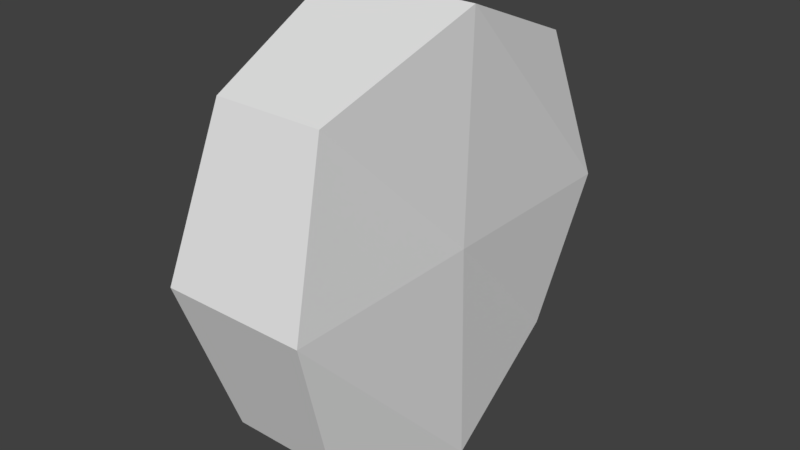 # Source: coin.blend  (saved by Blender 2.78.0; exported with 4.5.12 LTS)
import bpy
from mathutils import Matrix  # noqa: F401  (used for matrix-valued properties, if any)

bpy.ops.wm.read_factory_settings(use_empty=True)
scene = bpy.context.scene
scene.name = 'Scene'

# ---- collections
col_collection_1 = bpy.data.collections.new('Collection 1'); scene.collection.children.link(col_collection_1)

# ---- world
world_world = bpy.data.worlds.new('World'); scene.world = world_world
world_world.color = (0.05088, 0.05088, 0.05088)
world_world.use_sun_shadow = False
world_world.sun_shadow_jitter_overblur = 0.0
world_world.cycles.sampling_method = 'MANUAL'

# ---- meshes
me_cube_001 = bpy.data.meshes.new('Cube.001')
me_cube_001.from_pydata([(-0.35, -1.0, -1.0), (-0.35, -1.0, 1.0), (-0.35, 1.0, -1.0), (-0.35, 1.0, 1.0), (0.35, -1.0, -1.0), (0.35, -1.0, 1.0), (0.35, 1.0, -1.0), (0.35, 1.0, 1.0), (-0.49, 0.0, -1.4), (-0.49, 0.0, 1.4), (0.49, 0.0, -1.4), (0.49, 0.0, 1.4), (-0.462, -1.32, 0.0), (-0.462, 1.32, 0.0), (0.462, 1.32, 0.0), (0.462, -1.32, 0.0), (0.462, 0.0, 0.0), (-0.462, 0.0, 0.0)], [], [(17, 9, 3, 13), (13, 3, 7, 14), (16, 11, 5, 15), (15, 5, 1, 12), (8, 10, 4, 0), (11, 9, 1, 5), (7, 3, 9, 11), (2, 6, 10, 8), (14, 7, 11, 16), (12, 1, 9, 17), (0, 12, 17, 8), (6, 14, 16, 10), (4, 15, 12, 0), (10, 16, 15, 4), (2, 13, 14, 6), (8, 17, 13, 2)])
me_cube_001.use_remesh_preserve_volume = False
me_cube_001.use_remesh_preserve_attributes = False
me_cube_001.use_mirror_vertex_groups = False
me_cube_001.update()

# ---- objects
ob_cube = bpy.data.objects.new('Cube', me_cube_001)

# ---- transforms, parenting, visibility, modifiers, constraints
ob_cube.location = (0.0, 0.0, 0.0)
ob_cube.lineart.crease_threshold = 0.0

# ---- collection membership
col_collection_1.objects.link(ob_cube)

# ---- scene / render settings (as saved in the file)
scene.frame_start = 1; scene.frame_end = 250; scene.frame_set(1)
scene.render.engine = 'BLENDER_EEVEE_NEXT'
scene.render.resolution_percentage = 50
scene.render.dither_intensity = 0.0
scene.cycles.use_denoising = False
scene.cycles.samples = 128
scene.cycles.sampling_pattern = 'TABULATED_SOBOL'
scene.cycles.light_sampling_threshold = 0.0
scene.cycles.use_adaptive_sampling = False
scene.cycles.use_light_tree = False
scene.cycles.blur_glossy = 0.0
scene.cycles.sample_clamp_indirect = 0.0
scene.view_settings.view_transform = 'Standard'
bpy.context.view_layer.update()

# ---- added for rendering (the .blend has no active camera and no usable light): camera, sun
cam_auto = bpy.data.cameras.new('AutoCamera')
cam_auto.lens = 50.0
cam_auto.sensor_width = 36.0
cam_auto.clip_end = 1000.0
ob_auto_camera = bpy.data.objects.new('AutoCamera', cam_auto)
scene.collection.objects.link(ob_auto_camera)
ob_auto_camera.location = (3.6742, -4.40904, 2.93936)
ob_auto_camera.rotation_euler = (1.09748, -7.21219e-08, 0.694738)
scene.camera = ob_auto_camera
light_auto_sun = bpy.data.lights.new('AutoSun', 'SUN')
light_auto_sun.energy = 3.0
light_auto_sun.angle = 0.0523599
ob_auto_sun = bpy.data.objects.new('AutoSun', light_auto_sun)
scene.collection.objects.link(ob_auto_sun)
ob_auto_sun.rotation_euler = (0.872665, 0.174533, 0.523599)
bpy.context.view_layer.update()
